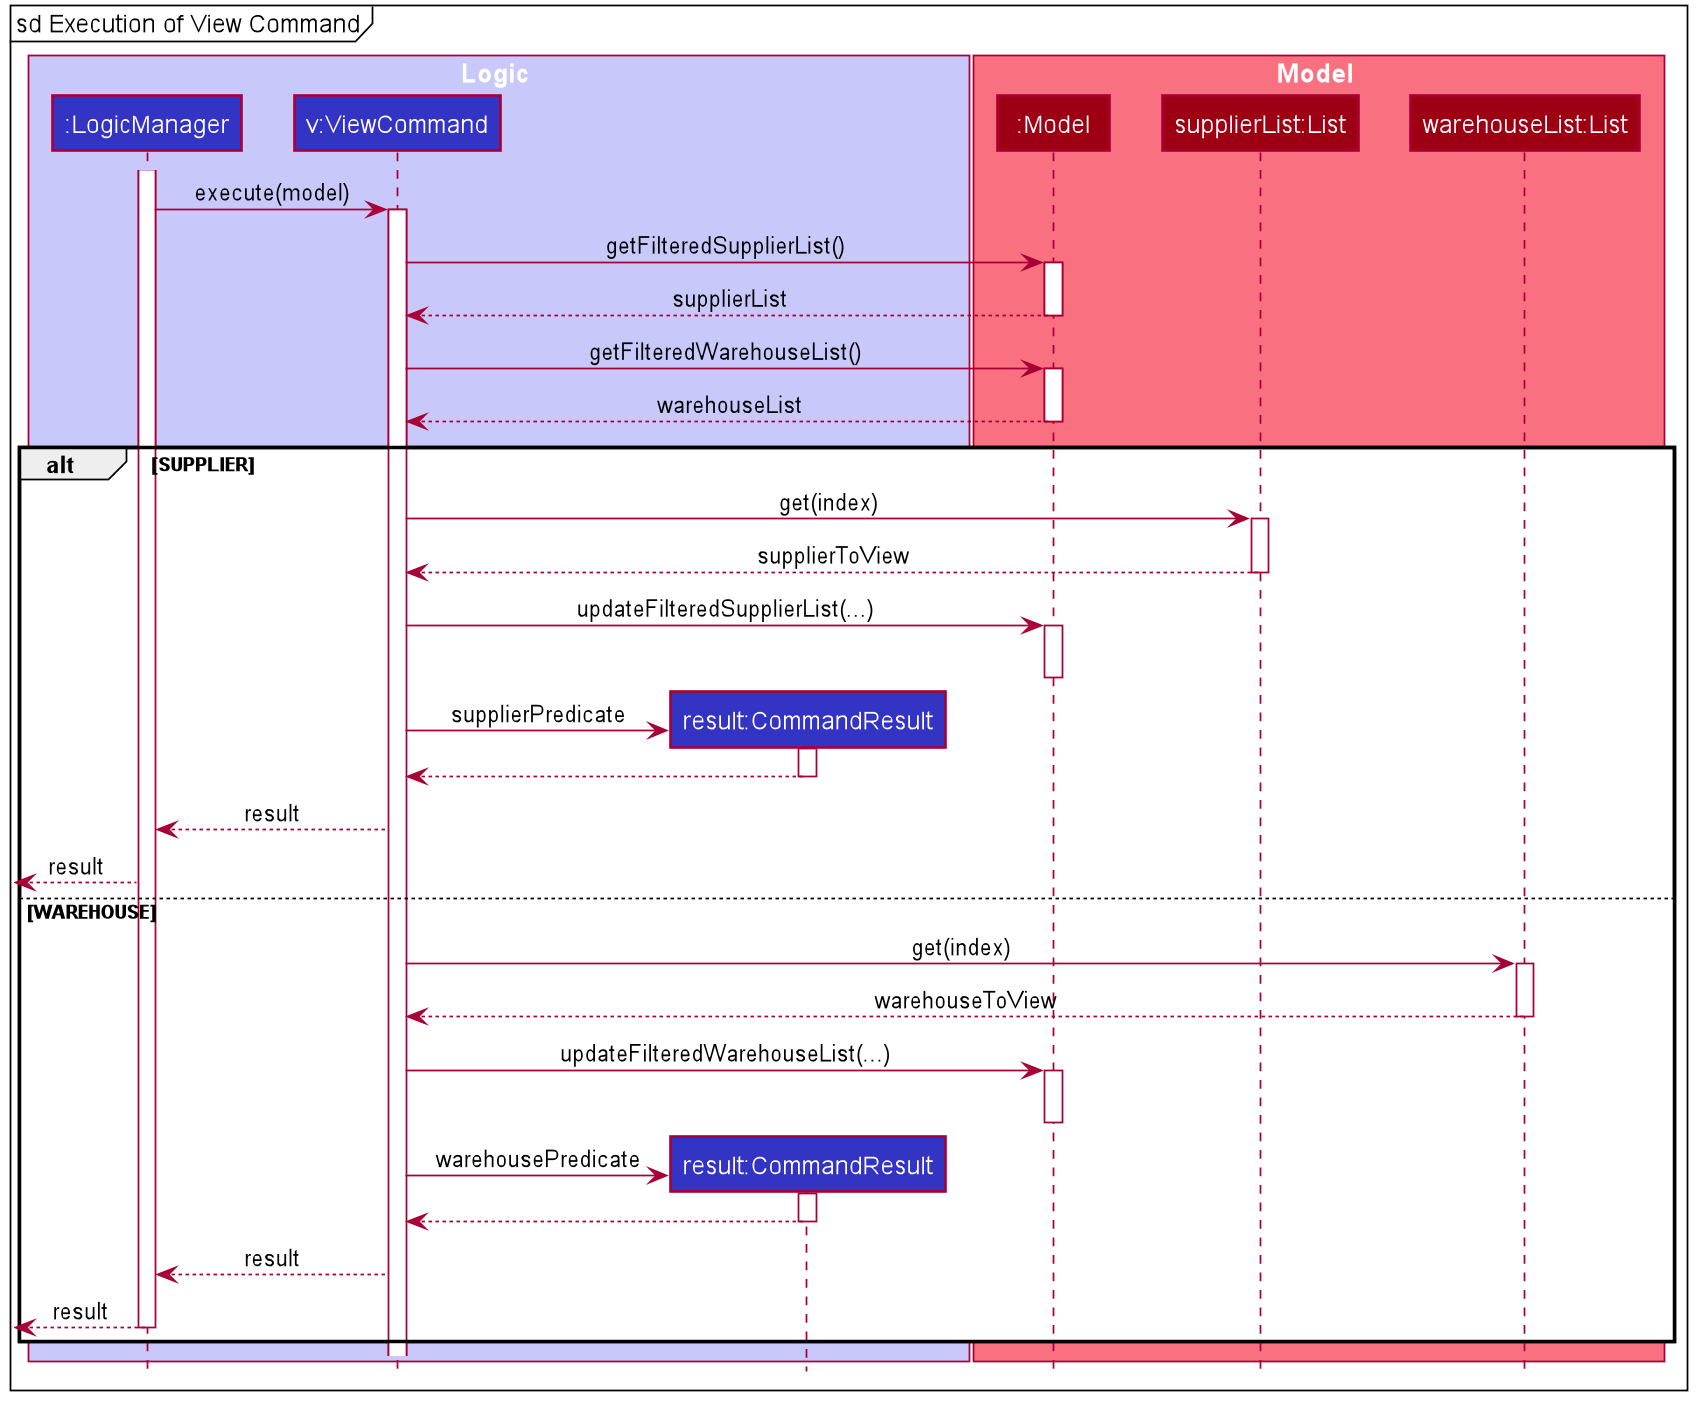

The diagram above was rendered by PlantUML. Its source (embedded in the PNG):
@startuml








skinparam BackgroundColor #FFFFFFF

skinparam Shadowing false

skinparam Class {
    FontColor #FFFFFF
    BorderThickness 1
    BorderColor #FFFFFF
    StereotypeFontColor #FFFFFF
    FontName Arial
}

skinparam Actor {
    BorderColor #000000
    Color #000000
    FontName Arial
}

skinparam Sequence {
    MessageAlign center
    BoxFontSize 15
    BoxPadding 0
    BoxFontColor #FFFFFF
    FontName Arial
}

skinparam Participant {
    FontColor #FFFFFFF
    Padding 20
}

skinparam MinClassWidth 50
skinparam ParticipantPadding 10
skinparam Shadowing false
skinparam DefaultTextAlignment center
skinparam packageStyle Rectangle

hide footbox
hide members
hide circle
mainframe sd Execution of View Command
box Logic #C8C8FA
participant ":LogicManager" as LogicManager #3333C4
participant "v:ViewCommand" as ViewCommand #3333C4
participant "result:CommandResult" as CommandResult #3333C4
end box

box Model #F97181
participant ":Model" as Model #9D0012
participant "supplierList:List" as SupplierList #9D0012
participant "warehouseList:List" as WarehouseList #9D0012
end box

activate LogicManager
LogicManager -> ViewCommand : execute(model)
activate ViewCommand
ViewCommand -> Model : getFilteredSupplierList()
activate Model

Model --> ViewCommand : supplierList
deactivate

ViewCommand -> Model : getFilteredWarehouseList()
activate Model
Model --> ViewCommand : warehouseList
deactivate

alt SUPPLIER
ViewCommand -> SupplierList : get(index)
activate SupplierList
SupplierList --> ViewCommand : supplierToView
deactivate SupplierList

ViewCommand -> Model : updateFilteredSupplierList(...)
activate Model
deactivate Model

create CommandResult
ViewCommand -> CommandResult : supplierPredicate
activate CommandResult
CommandResult --> ViewCommand
deactivate CommandResult
ViewCommand --> LogicManager : result
[<--LogicManager : result

else WAREHOUSE
ViewCommand -> WarehouseList : get(index)
activate WarehouseList
WarehouseList --> ViewCommand : warehouseToView
deactivate WarehouseList

ViewCommand -> Model : updateFilteredWarehouseList(...)
activate Model
deactivate Model

create CommandResult
ViewCommand -> CommandResult : warehousePredicate
activate CommandResult
CommandResult --> ViewCommand
deactivate CommandResult
ViewCommand --> LogicManager : result
[<--LogicManager : result
deactivate LogicManager
end

@enduml